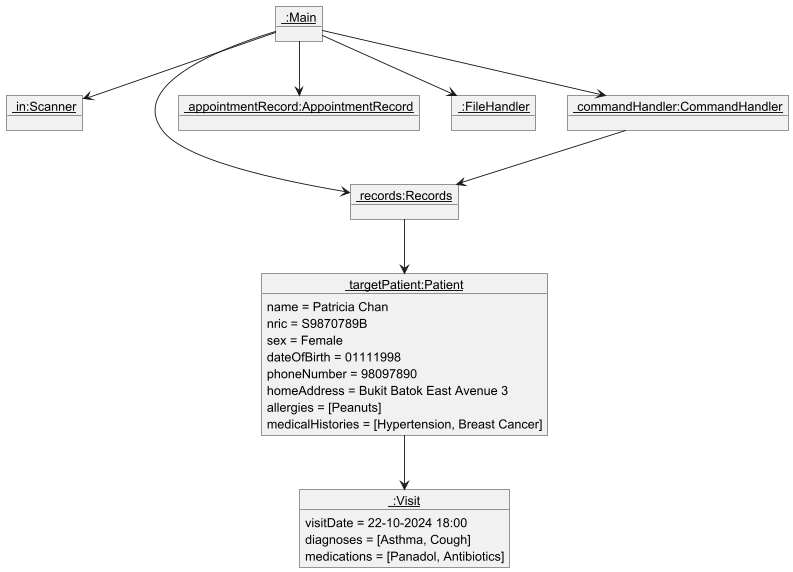

The diagram above was rendered by PlantUML. Its source (embedded in the PNG):
@startuml
'https://plantuml.com/object-diagram

object "<u> :Main</u>" as Main
object "<u> in:Scanner</u>" as Scanner
object "<u> records:Records</u>" as Records
object "<u> appointmentRecord:AppointmentRecord</u>" as AppointmentRecord
object "<u> :FileHandler</u>" as FileHandler
object "<u> commandHandler:CommandHandler</u>" as CommandHandler

object "<u> targetPatient:Patient</u>" as Patient {
name = Patricia Chan
nric = S9870789B
sex = Female
dateOfBirth = 01111998
phoneNumber = 98097890
homeAddress = Bukit Batok East Avenue 3
allergies = [Peanuts]
medicalHistories = [Hypertension, Breast Cancer]
}

object "<u> :Visit</u>" as Visit {
visitDate = 22-10-2024 18:00
diagnoses = [Asthma, Cough]
medications = [Panadol, Antibiotics]
}

Main --> Scanner
Main --> Records
Main --> AppointmentRecord
Main --> FileHandler
Main --> CommandHandler
Patient --> Visit
CommandHandler --> Records
Records --> Patient

@enduml